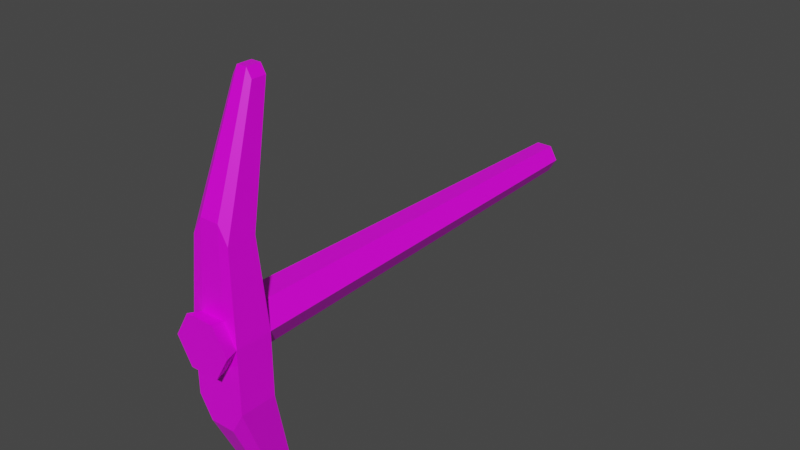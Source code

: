 # Source: pickax.blend  (saved by Blender 2.92.15; exported with 4.5.12 LTS)
import bpy
from mathutils import Matrix  # noqa: F401  (used for matrix-valued properties, if any)

bpy.ops.wm.read_factory_settings(use_empty=True)
scene = bpy.context.scene
scene.name = 'Scene'

# ---- collections
col_collection = bpy.data.collections.new('Collection'); scene.collection.children.link(col_collection)

# ---- images (referenced by path relative to the original .blend; pixels are not part of the script)
import os
ASSET_DIR = os.environ.get("B2B_ASSET_DIR", "")  # directory of the original .blend (textures are referenced by path, not embedded)
HERE = os.path.dirname(os.path.abspath(__file__))  # packed textures are extracted next to this script under _unpacked/

def load_image(name, relpath, width, height, colorspace="sRGB"):
    """Load a texture the original file referenced (path relative to the .blend, or extracted next to this script)."""
    p = next((c for c in (os.path.join(HERE, relpath), os.path.join(ASSET_DIR, relpath)) if relpath and os.path.exists(c)), "")
    if p:
        img = bpy.data.images.load(p, check_existing=True)
        img.name = name
    else:  # same state as the original file: an image datablock whose file is absent (Cycles renders it pink)
        img = bpy.data.images.new(name, width, height)
        img.source = "FILE"
        img.filepath = "//" + (relpath or name)
    img.colorspace_settings.name = colorspace
    return img
img_lowpolypalette_png = load_image('lowpolyPalette.png', 'lowpolyPalette.png', 1024, 1024, 'sRGB')

# ---- materials (node trees are filled in below, after node groups)
mat_material = bpy.data.materials.new('Material')
mat_material.alpha_threshold = 0.0
mat_material.use_transparent_shadow = False
mat_material.line_color = (0.0, 0.0, 0.0, 1.0)

# ---- material node trees
mat_material.use_nodes = True; mat_material.node_tree.nodes.clear()
_N = mat_material.node_tree.nodes; _L = mat_material.node_tree.links
n0 = _N.new('ShaderNodeOutputMaterial'); n0.name = 'Material Output'; n0.location = (300, 300)
n1 = _N.new('ShaderNodeBsdfPrincipled'); n1.name = 'Principled BSDF'; n1.location = (10, 300)
n1.distribution = 'GGX'
n1.subsurface_method = 'BURLEY'
n1.inputs[2].default_value = 0.4
n1.inputs[3].default_value = 1.45
n1.inputs[27].default_value = (0.0, 0.0, 0.0, 1.0)
n1.inputs[28].default_value = 1.0
n2 = _N.new('ShaderNodeTexImage'); n2.name = 'Image Texture'; n2.location = (-371, 242)
n2.image = img_lowpolypalette_png
_L.new(n1.outputs[0], n0.inputs[0])
_L.new(n2.outputs[0], n1.inputs[0])
n0.is_active_output = True

# ---- world
world_world = bpy.data.worlds.new('World'); scene.world = world_world
world_world.use_nodes = True; world_world.node_tree.nodes.clear()
_N = world_world.node_tree.nodes; _L = world_world.node_tree.links
n0 = _N.new('ShaderNodeOutputWorld'); n0.name = 'World Output'; n0.location = (300, 300)
n1 = _N.new('ShaderNodeBackground'); n1.name = 'Background'; n1.location = (10, 300)
n1.inputs[0].default_value = (0.05088, 0.05088, 0.05088, 1.0)
_L.new(n1.outputs[0], n0.inputs[0])
n0.is_active_output = True
world_world.color = (0.05088, 0.05088, 0.05088)
world_world.use_sun_shadow = False
world_world.sun_shadow_jitter_overblur = 0.0

# ---- meshes
me_cylinder = bpy.data.meshes.new('Cylinder')
me_cylinder.from_pydata([(0.06202, 2.881, 0.1074), (0.09624, -0.4598, 0.1667), (0.124, 2.881, 9.293e-08), (0.1925, -0.4598, 1.327e-07), (0.06202, 2.881, -0.1074), (0.09624, -0.4598, -0.1667), (-0.06202, 2.881, -0.1074), (-0.09624, -0.4598, -0.1667), (-0.124, 2.881, 1.04e-07), (-0.1925, -0.4598, 1.442e-07), (-0.06202, 2.881, 0.1074), (-0.09624, -0.4598, 0.1667), (0.1925, -0.7431, 1.108e-07), (0.09624, -0.7431, 0.1667), (0.09624, -0.7431, -0.1667), (-0.09624, -0.7431, -0.1667), (-0.1925, -0.7431, 1.223e-07), (-0.09624, -0.7431, 0.1667), (0.223, -0.8487, 1.284e-07), (0.1115, -0.8487, 0.1932), (0.1115, -0.8487, -0.1932), (-0.1115, -0.8487, -0.1932), (-0.223, -0.8487, 1.417e-07), (-0.1115, -0.8487, 0.1932), (0.1471, -0.4932, 0.6708), (0.07353, -0.4932, 0.7981), (-0.07353, -0.4932, 0.7981), (-0.1471, -0.4932, 0.6708), (0.1471, -0.7097, 0.6708), (0.07353, -0.7097, 0.7981), (-0.07353, -0.7097, 0.7981), (-0.1471, -0.7097, 0.6708), (0.07611, -0.2674, 1.585), (0.03806, -0.2674, 1.651), (-0.03806, -0.2674, 1.651), (-0.07611, -0.2674, 1.585), (0.07611, -0.3794, 1.585), (0.03806, -0.3794, 1.651), (-0.03806, -0.3794, 1.651), (-0.07611, -0.3794, 1.585), (0.09624, -0.4598, -0.65), (0.1925, -0.4598, -0.4833), (-0.09625, -0.4598, -0.65), (-0.1925, -0.4598, -0.4833), (0.09624, -0.7431, -0.65), (0.1925, -0.7431, -0.4833), (-0.09625, -0.7431, -0.65), (-0.1925, -0.7431, -0.4833), (0.04909, -0.2181, -1.47), (0.09819, -0.2181, -1.385), (-0.04909, -0.2181, -1.47), (-0.09819, -0.2181, -1.385), (0.04909, -0.3626, -1.47), (0.09819, -0.3626, -1.385), (-0.04909, -0.3626, -1.47), (-0.09819, -0.3626, -1.385)], [], [(0, 1, 3, 2), (2, 3, 5, 4), (4, 5, 7, 6), (6, 7, 9, 8), (15, 16, 47, 46), (8, 9, 11, 10), (10, 11, 1, 0), (0, 2, 4, 6, 8, 10), (12, 13, 19, 18), (17, 13, 29, 30), (11, 9, 27, 26), (5, 3, 41, 40), (13, 12, 28, 29), (14, 15, 46, 44), (18, 19, 23, 22, 21, 20), (13, 17, 23, 19), (16, 15, 21, 22), (14, 12, 18, 20), (17, 16, 22, 23), (15, 14, 20, 21), (29, 28, 36, 37), (30, 29, 37, 38), (27, 31, 39, 35), (3, 1, 25, 24), (1, 11, 26, 25), (9, 16, 31, 27), (12, 3, 24, 28), (16, 17, 30, 31), (34, 35, 39, 38), (32, 33, 37, 36), (33, 34, 38, 37), (26, 27, 35, 34), (28, 24, 32, 36), (31, 30, 38, 39), (25, 26, 34, 33), (24, 25, 33, 32), (41, 45, 53, 49), (47, 43, 51, 55), (42, 40, 48, 50), (7, 5, 40, 42), (12, 14, 44, 45), (16, 9, 43, 47), (3, 12, 45, 41), (9, 7, 42, 43), (48, 49, 53, 52), (50, 48, 52, 54), (51, 50, 54, 55), (44, 46, 54, 52), (43, 42, 50, 51), (40, 41, 49, 48), (46, 47, 55, 54), (45, 44, 52, 53)])
_uv = me_cylinder.uv_layers.new(name='UVMap')
_uv.uv.foreach_set('vector', [0.8162, 0.6817, 0.8162, 0.6817, 0.8162, 0.6817, 0.8162, 0.6817, 0.8162, 0.6817, 0.8162, 0.6817, 0.8162, 0.6817, 0.8162, 0.6817, 0.8162, 0.6817, 0.8162, 0.6817, 0.8162, 0.6817, 0.8162, 0.6817, 0.8162, 0.6817, 0.8162, 0.6817, 0.8162, 0.6817, 0.8162, 0.6817, 0.5589, 0.8057, 0.5589, 0.8057, 0.5589, 0.8057, 0.5589, 0.8057, 0.8162, 0.6817, 0.8162, 0.6817, 0.8162, 0.6817, 0.8162, 0.6817, 0.8162, 0.6817, 0.8162, 0.6817, 0.8162, 0.6817, 0.8162, 0.6817, 0.8162, 0.6817, 0.8162, 0.6817, 0.8162, 0.6817, 0.8162, 0.6817, 0.8162, 0.6817, 0.8162, 0.6817, 0.8162, 0.6817, 0.8162, 0.6817, 0.8162, 0.6817, 0.8162, 0.6817, 0.5589, 0.8057, 0.5589, 0.8057, 0.5589, 0.8057, 0.5589, 0.8057, 0.5589, 0.8057, 0.5589, 0.8057, 0.5589, 0.8057, 0.5589, 0.8057, 0.5589, 0.8057, 0.5589, 0.8057, 0.5589, 0.8057, 0.5589, 0.8057, 0.5589, 0.8057, 0.5589, 0.8057, 0.5589, 0.8057, 0.5589, 0.8057, 0.5589, 0.8057, 0.5589, 0.8057, 0.5589, 0.8057, 0.5589, 0.8057, 0.8162, 0.6817, 0.8162, 0.6817, 0.8162, 0.6817, 0.8162, 0.6817, 0.8162, 0.6817, 0.8162, 0.6817, 0.8162, 0.6817, 0.8162, 0.6817, 0.8162, 0.6817, 0.8162, 0.6817, 0.8162, 0.6817, 0.8162, 0.6817, 0.8162, 0.6817, 0.8162, 0.6817, 0.8162, 0.6817, 0.8162, 0.6817, 0.8162, 0.6817, 0.8162, 0.6817, 0.8162, 0.6817, 0.8162, 0.6817, 0.8162, 0.6817, 0.8162, 0.6817, 0.8162, 0.6817, 0.8162, 0.6817, 0.8162, 0.6817, 0.8162, 0.6817, 0.5589, 0.8057, 0.5589, 0.8057, 0.5589, 0.8057, 0.5589, 0.8057, 0.5589, 0.8057, 0.5589, 0.8057, 0.5589, 0.8057, 0.5589, 0.8057, 0.5589, 0.8057, 0.5589, 0.8057, 0.5589, 0.8057, 0.5589, 0.8057, 0.5589, 0.8057, 0.5589, 0.8057, 0.5589, 0.8057, 0.5589, 0.8057, 0.5589, 0.8057, 0.5589, 0.8057, 0.5589, 0.8057, 0.5589, 0.8057, 0.5589, 0.8057, 0.5589, 0.8057, 0.5589, 0.8057, 0.5589, 0.8057, 0.5589, 0.8057, 0.5589, 0.8057, 0.5589, 0.8057, 0.5589, 0.8057, 0.5589, 0.8057, 0.5589, 0.8057, 0.5589, 0.8057, 0.5589, 0.8057, 0.5589, 0.8057, 0.5589, 0.8057, 0.5589, 0.8057, 0.5589, 0.8057, 0.5589, 0.8057, 0.5589, 0.8057, 0.5589, 0.8057, 0.5589, 0.8057, 0.5589, 0.8057, 0.5589, 0.8057, 0.5589, 0.8057, 0.5589, 0.8057, 0.5589, 0.8057, 0.5589, 0.8057, 0.5589, 0.8057, 0.5589, 0.8057, 0.5589, 0.8057, 0.5589, 0.8057, 0.5589, 0.8057, 0.5589, 0.8057, 0.5589, 0.8057, 0.5589, 0.8057, 0.5589, 0.8057, 0.5589, 0.8057, 0.5589, 0.8057, 0.5589, 0.8057, 0.5589, 0.8057, 0.5589, 0.8057, 0.5589, 0.8057, 0.5589, 0.8057, 0.5589, 0.8057, 0.5589, 0.8057, 0.5589, 0.8057, 0.5589, 0.8057, 0.5589, 0.8057, 0.5589, 0.8057, 0.5589, 0.8057, 0.5589, 0.8057, 0.5589, 0.8057, 0.5589, 0.8057, 0.5589, 0.8057, 0.5589, 0.8057, 0.5589, 0.8057, 0.5589, 0.8057, 0.5589, 0.8057, 0.5589, 0.8057, 0.5589, 0.8057, 0.5589, 0.8057, 0.5589, 0.8057, 0.5589, 0.8057, 0.5589, 0.8057, 0.5589, 0.8057, 0.5589, 0.8057, 0.5589, 0.8057, 0.5589, 0.8057, 0.5589, 0.8057, 0.5589, 0.8057, 0.5589, 0.8057, 0.5589, 0.8057, 0.5589, 0.8057, 0.5589, 0.8057, 0.5589, 0.8057, 0.5589, 0.8057, 0.5589, 0.8057, 0.5589, 0.8057, 0.5589, 0.8057, 0.5589, 0.8057, 0.5589, 0.8057, 0.5589, 0.8057, 0.5589, 0.8057, 0.5589, 0.8057, 0.5589, 0.8057, 0.5589, 0.8057, 0.5589, 0.8057, 0.5589, 0.8057, 0.5589, 0.8057, 0.5589, 0.8057, 0.5589, 0.8057, 0.5589, 0.8057, 0.5589, 0.8057, 0.5589, 0.8057, 0.5589, 0.8057, 0.5589, 0.8057, 0.5589, 0.8057, 0.5589, 0.8057, 0.5589, 0.8057, 0.5589, 0.8057, 0.5589, 0.8057, 0.5589, 0.8057, 0.5589, 0.8057, 0.5589, 0.8057, 0.5589, 0.8057, 0.5589, 0.8057, 0.5589, 0.8057, 0.5589, 0.8057, 0.5589, 0.8057])
me_cylinder.materials.append(mat_material)
me_cylinder.use_remesh_fix_poles = True
me_cylinder.use_remesh_preserve_attributes = False
me_cylinder.use_mirror_vertex_groups = False
me_cylinder.update()

# ---- objects
ob_cylinder = bpy.data.objects.new('Cylinder', me_cylinder)

# ---- transforms, parenting, visibility, modifiers, constraints
ob_cylinder.location = (-3.392, -0.2645, 4.651)
ob_cylinder.scale = (1.004, 1.004, 1.004)
ob_cylinder.lineart.crease_threshold = 0.0

# ---- collection membership
col_collection.objects.link(ob_cylinder)

# ---- scene / render settings (as saved in the file)
scene.frame_start = 1; scene.frame_end = 250; scene.frame_set(1)
scene.render.engine = 'BLENDER_EEVEE_NEXT'
scene.cycles.use_denoising = False
scene.cycles.samples = 128
scene.cycles.sampling_pattern = 'TABULATED_SOBOL'
scene.cycles.use_adaptive_sampling = False
scene.cycles.use_light_tree = False
scene.view_settings.view_transform = 'Filmic'
bpy.context.view_layer.update()

# ---- added for rendering (the .blend has no active camera and no usable light): camera, sun
cam_auto = bpy.data.cameras.new('AutoCamera')
cam_auto.lens = 50.0
cam_auto.sensor_width = 36.0
cam_auto.clip_end = 1000.0
ob_auto_camera = bpy.data.objects.new('AutoCamera', cam_auto)
scene.collection.objects.link(ob_auto_camera)
ob_auto_camera.location = (1.14253, -4.6863, 8.37004)
ob_auto_camera.rotation_euler = (1.09748, -7.21219e-08, 0.694738)
scene.camera = ob_auto_camera
light_auto_sun = bpy.data.lights.new('AutoSun', 'SUN')
light_auto_sun.energy = 3.0
light_auto_sun.angle = 0.0523599
ob_auto_sun = bpy.data.objects.new('AutoSun', light_auto_sun)
scene.collection.objects.link(ob_auto_sun)
ob_auto_sun.rotation_euler = (0.872665, 0.174533, 0.523599)
bpy.context.view_layer.update()

